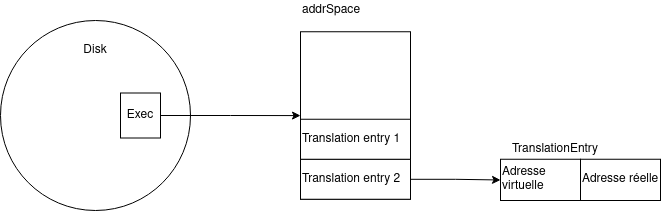

The diagram above was exported from draw.io. Its source (the exported page's mxGraphModel, read from the mxfile embedded in the PNG):
<mxGraphModel dx="1422" dy="748" grid="1" gridSize="10" guides="1" tooltips="1" connect="1" arrows="1" fold="1" page="1" pageScale="1" pageWidth="827" pageHeight="1169" math="0" shadow="0">
  <root>
    <mxCell id="0" />
    <mxCell id="1" parent="0" />
    <mxCell id="NeHVNIySmLjBMl3I9n1A-5" value="" style="ellipse;whiteSpace=wrap;html=1;aspect=fixed;" vertex="1" parent="1">
      <mxGeometry x="60" y="120" width="190" height="190" as="geometry" />
    </mxCell>
    <mxCell id="NeHVNIySmLjBMl3I9n1A-6" value="Disk" style="text;html=1;strokeColor=none;fillColor=none;align=center;verticalAlign=middle;whiteSpace=wrap;rounded=0;" vertex="1" parent="1">
      <mxGeometry x="135" y="140" width="40" height="20" as="geometry" />
    </mxCell>
    <mxCell id="NeHVNIySmLjBMl3I9n1A-10" value="" style="edgeStyle=orthogonalEdgeStyle;rounded=0;orthogonalLoop=1;jettySize=auto;html=1;" edge="1" parent="1" source="NeHVNIySmLjBMl3I9n1A-8" target="NeHVNIySmLjBMl3I9n1A-9">
      <mxGeometry relative="1" as="geometry" />
    </mxCell>
    <mxCell id="NeHVNIySmLjBMl3I9n1A-8" value="Exec" style="rounded=0;whiteSpace=wrap;html=1;" vertex="1" parent="1">
      <mxGeometry x="180" y="192.5" width="40" height="45" as="geometry" />
    </mxCell>
    <mxCell id="NeHVNIySmLjBMl3I9n1A-9" value="" style="rounded=0;whiteSpace=wrap;html=1;" vertex="1" parent="1">
      <mxGeometry x="360" y="131.25" width="110" height="167.5" as="geometry" />
    </mxCell>
    <mxCell id="NeHVNIySmLjBMl3I9n1A-11" value="addrSpace" style="text;html=1;strokeColor=none;fillColor=none;align=left;verticalAlign=middle;whiteSpace=wrap;rounded=0;" vertex="1" parent="1">
      <mxGeometry x="360" y="100" width="90" height="20" as="geometry" />
    </mxCell>
    <mxCell id="NeHVNIySmLjBMl3I9n1A-15" value="" style="edgeStyle=orthogonalEdgeStyle;rounded=0;orthogonalLoop=1;jettySize=auto;html=1;" edge="1" parent="1" source="NeHVNIySmLjBMl3I9n1A-12" target="NeHVNIySmLjBMl3I9n1A-14">
      <mxGeometry relative="1" as="geometry" />
    </mxCell>
    <mxCell id="NeHVNIySmLjBMl3I9n1A-12" value="Translation entry 2" style="rounded=0;whiteSpace=wrap;html=1;align=left;" vertex="1" parent="1">
      <mxGeometry x="360" y="258.75" width="110" height="40" as="geometry" />
    </mxCell>
    <mxCell id="NeHVNIySmLjBMl3I9n1A-13" value="Translation entry 1" style="rounded=0;whiteSpace=wrap;html=1;align=left;" vertex="1" parent="1">
      <mxGeometry x="360" y="218.75" width="110" height="40" as="geometry" />
    </mxCell>
    <mxCell id="NeHVNIySmLjBMl3I9n1A-14" value="Adresse virtuelle" style="rounded=0;whiteSpace=wrap;html=1;align=left;" vertex="1" parent="1">
      <mxGeometry x="560" y="258.75" width="80" height="41.25" as="geometry" />
    </mxCell>
    <mxCell id="NeHVNIySmLjBMl3I9n1A-16" value="Adresse réelle" style="rounded=0;whiteSpace=wrap;html=1;align=left;" vertex="1" parent="1">
      <mxGeometry x="640" y="258.75" width="80" height="41.25" as="geometry" />
    </mxCell>
    <mxCell id="NeHVNIySmLjBMl3I9n1A-18" value="TranslationEntry" style="text;html=1;strokeColor=none;fillColor=none;align=center;verticalAlign=middle;whiteSpace=wrap;rounded=0;" vertex="1" parent="1">
      <mxGeometry x="560" y="238.75" width="110" height="20" as="geometry" />
    </mxCell>
  </root>
</mxGraphModel>